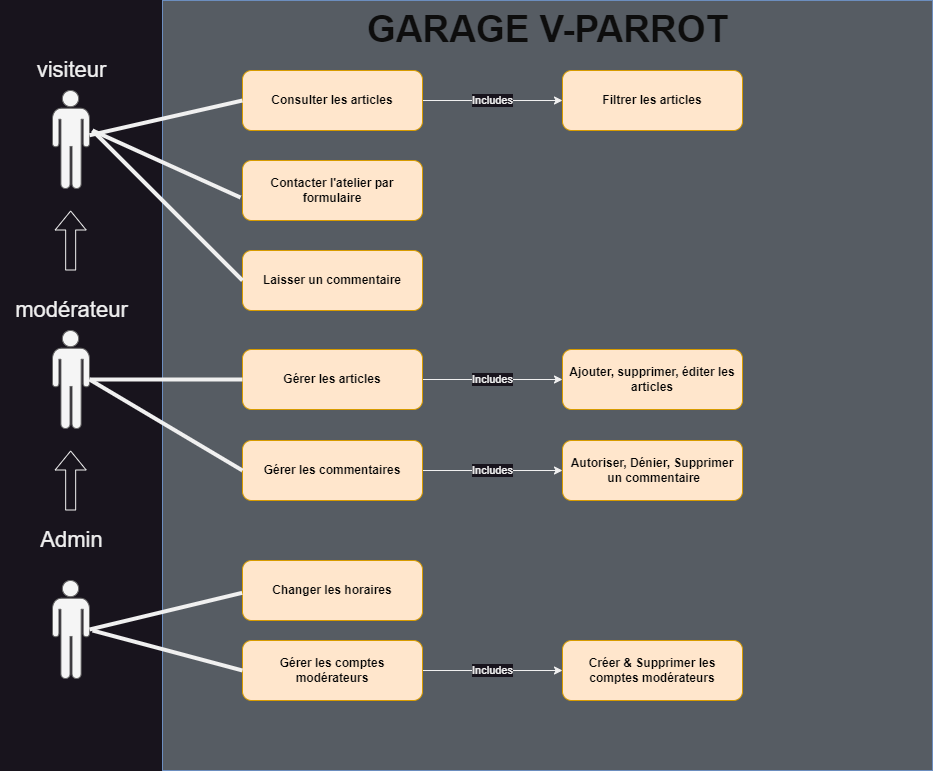

The diagram above was exported from draw.io. Its source (the exported page's mxGraphModel, read from the mxfile embedded in the PNG):
<mxGraphModel dx="1418" dy="868" grid="1" gridSize="10" guides="1" tooltips="1" connect="1" arrows="1" fold="1" page="1" pageScale="1" pageWidth="1100" pageHeight="850" math="0" shadow="0">
  <root>
    <mxCell id="0" />
    <mxCell id="1" parent="0" />
    <mxCell id="p_nk46qYss_tyLdL36io-1" value="" style="shape=mxgraph.signs.people.man_1;html=1;pointerEvents=1;fillColor=#f5f5f5;strokeColor=#666666;verticalLabelPosition=bottom;verticalAlign=top;align=center;sketch=0;fontColor=#333333;" parent="1" vertex="1">
      <mxGeometry x="70" y="130" width="37" height="98" as="geometry" />
    </mxCell>
    <mxCell id="p_nk46qYss_tyLdL36io-2" value="visiteur" style="text;html=1;align=center;verticalAlign=middle;resizable=0;points=[];autosize=1;strokeColor=none;fillColor=none;fontSize=22;" parent="1" vertex="1">
      <mxGeometry x="43.5" y="90" width="90" height="40" as="geometry" />
    </mxCell>
    <mxCell id="p_nk46qYss_tyLdL36io-3" value="" style="shape=mxgraph.signs.people.man_1;html=1;pointerEvents=1;fillColor=#f5f5f5;strokeColor=#666666;verticalLabelPosition=bottom;verticalAlign=top;align=center;sketch=0;fontColor=#333333;" parent="1" vertex="1">
      <mxGeometry x="70" y="370" width="37" height="98" as="geometry" />
    </mxCell>
    <mxCell id="p_nk46qYss_tyLdL36io-4" value="modérateur" style="text;html=1;align=center;verticalAlign=middle;resizable=0;points=[];autosize=1;strokeColor=none;fillColor=none;fontSize=22;" parent="1" vertex="1">
      <mxGeometry x="18.5" y="330" width="140" height="40" as="geometry" />
    </mxCell>
    <mxCell id="p_nk46qYss_tyLdL36io-5" value="" style="shape=mxgraph.signs.people.man_1;html=1;pointerEvents=1;fillColor=#f5f5f5;strokeColor=#666666;verticalLabelPosition=bottom;verticalAlign=top;align=center;sketch=0;fontColor=#333333;" parent="1" vertex="1">
      <mxGeometry x="70" y="620" width="37" height="98" as="geometry" />
    </mxCell>
    <mxCell id="p_nk46qYss_tyLdL36io-6" value="Admin" style="text;html=1;align=center;verticalAlign=middle;resizable=0;points=[];autosize=1;strokeColor=none;fillColor=none;fontSize=22;" parent="1" vertex="1">
      <mxGeometry x="43.5" y="560" width="90" height="40" as="geometry" />
    </mxCell>
    <mxCell id="p_nk46qYss_tyLdL36io-7" value="" style="whiteSpace=wrap;html=1;aspect=fixed;fillColor=#565C63;strokeColor=#6c8ebf;" parent="1" vertex="1">
      <mxGeometry x="180" y="40" width="770" height="770" as="geometry" />
    </mxCell>
    <mxCell id="p_nk46qYss_tyLdL36io-8" value="&lt;font color=&quot;#0d0d0d&quot; style=&quot;font-size: 37px;&quot;&gt;&lt;b&gt;GARAGE V-PARROT&lt;/b&gt;&lt;/font&gt;" style="text;html=1;align=center;verticalAlign=middle;resizable=0;points=[];autosize=1;strokeColor=none;fillColor=none;" parent="1" vertex="1">
      <mxGeometry x="375" y="40" width="380" height="60" as="geometry" />
    </mxCell>
    <mxCell id="psMugNem8Nrl95zsoPDw-3" value="Includes" style="edgeStyle=orthogonalEdgeStyle;rounded=0;orthogonalLoop=1;jettySize=auto;html=1;entryX=0;entryY=0.5;entryDx=0;entryDy=0;" edge="1" parent="1" source="p_nk46qYss_tyLdL36io-10" target="p_nk46qYss_tyLdL36io-11">
      <mxGeometry relative="1" as="geometry" />
    </mxCell>
    <mxCell id="p_nk46qYss_tyLdL36io-10" value="&lt;font color=&quot;#050505&quot;&gt;&lt;b&gt;Consulter les articles&lt;/b&gt;&lt;/font&gt;" style="rounded=1;whiteSpace=wrap;html=1;fillColor=#ffe6cc;strokeColor=#d79b00;" parent="1" vertex="1">
      <mxGeometry x="260" y="110" width="180" height="60" as="geometry" />
    </mxCell>
    <mxCell id="p_nk46qYss_tyLdL36io-11" value="&lt;font color=&quot;#050505&quot;&gt;&lt;b&gt;Filtrer les articles&lt;/b&gt;&lt;/font&gt;" style="rounded=1;whiteSpace=wrap;html=1;fillColor=#ffe6cc;strokeColor=#d79b00;" parent="1" vertex="1">
      <mxGeometry x="580" y="110" width="180" height="60" as="geometry" />
    </mxCell>
    <mxCell id="p_nk46qYss_tyLdL36io-12" value="&lt;font color=&quot;#050505&quot;&gt;&lt;b&gt;Contacter l'atelier par formulaire&lt;/b&gt;&lt;/font&gt;" style="rounded=1;whiteSpace=wrap;html=1;fillColor=#ffe6cc;strokeColor=#d79b00;" parent="1" vertex="1">
      <mxGeometry x="260" y="200" width="180" height="60" as="geometry" />
    </mxCell>
    <mxCell id="p_nk46qYss_tyLdL36io-13" value="&lt;font color=&quot;#050505&quot;&gt;&lt;b&gt;Laisser un commentaire&lt;/b&gt;&lt;/font&gt;" style="rounded=1;whiteSpace=wrap;html=1;fillColor=#ffe6cc;strokeColor=#d79b00;" parent="1" vertex="1">
      <mxGeometry x="260" y="290" width="180" height="60" as="geometry" />
    </mxCell>
    <mxCell id="psMugNem8Nrl95zsoPDw-5" value="Includes" style="edgeStyle=orthogonalEdgeStyle;rounded=0;orthogonalLoop=1;jettySize=auto;html=1;" edge="1" parent="1" source="p_nk46qYss_tyLdL36io-15" target="psMugNem8Nrl95zsoPDw-4">
      <mxGeometry relative="1" as="geometry" />
    </mxCell>
    <mxCell id="p_nk46qYss_tyLdL36io-15" value="&lt;font color=&quot;#050505&quot;&gt;&lt;b&gt;Gérer les articles&lt;/b&gt;&lt;/font&gt;" style="rounded=1;whiteSpace=wrap;html=1;fillColor=#ffe6cc;strokeColor=#d79b00;" parent="1" vertex="1">
      <mxGeometry x="260" y="389" width="180" height="60" as="geometry" />
    </mxCell>
    <mxCell id="p_nk46qYss_tyLdL36io-16" value="&lt;font color=&quot;#050505&quot;&gt;&lt;b&gt;Changer les horaires&lt;/b&gt;&lt;/font&gt;" style="rounded=1;whiteSpace=wrap;html=1;fillColor=#ffe6cc;strokeColor=#d79b00;" parent="1" vertex="1">
      <mxGeometry x="260" y="600" width="180" height="60" as="geometry" />
    </mxCell>
    <mxCell id="psMugNem8Nrl95zsoPDw-2" value="Includes" style="edgeStyle=orthogonalEdgeStyle;rounded=0;orthogonalLoop=1;jettySize=auto;html=1;entryX=0;entryY=0.5;entryDx=0;entryDy=0;" edge="1" parent="1" source="p_nk46qYss_tyLdL36io-17" target="psMugNem8Nrl95zsoPDw-1">
      <mxGeometry relative="1" as="geometry" />
    </mxCell>
    <mxCell id="p_nk46qYss_tyLdL36io-17" value="&lt;font color=&quot;#050505&quot;&gt;&lt;b&gt;Gérer les comptes modérateurs&lt;/b&gt;&lt;/font&gt;" style="rounded=1;whiteSpace=wrap;html=1;fillColor=#ffe6cc;strokeColor=#d79b00;" parent="1" vertex="1">
      <mxGeometry x="260" y="680" width="180" height="60" as="geometry" />
    </mxCell>
    <mxCell id="p_nk46qYss_tyLdL36io-19" style="rounded=0;orthogonalLoop=1;jettySize=auto;html=1;entryX=0;entryY=0.5;entryDx=0;entryDy=0;strokeWidth=4;endArrow=none;endFill=0;" parent="1" source="p_nk46qYss_tyLdL36io-1" target="p_nk46qYss_tyLdL36io-10" edge="1">
      <mxGeometry relative="1" as="geometry" />
    </mxCell>
    <mxCell id="p_nk46qYss_tyLdL36io-22" style="rounded=0;orthogonalLoop=1;jettySize=auto;html=1;entryX=-0.011;entryY=0.617;entryDx=0;entryDy=0;strokeWidth=4;endArrow=none;endFill=0;entryPerimeter=0;" parent="1" target="p_nk46qYss_tyLdL36io-12" edge="1">
      <mxGeometry relative="1" as="geometry">
        <mxPoint x="110" y="170" as="sourcePoint" />
        <mxPoint x="270" y="150" as="targetPoint" />
      </mxGeometry>
    </mxCell>
    <mxCell id="p_nk46qYss_tyLdL36io-23" style="rounded=0;orthogonalLoop=1;jettySize=auto;html=1;entryX=0;entryY=0.5;entryDx=0;entryDy=0;strokeWidth=4;endArrow=none;endFill=0;exitX=1.081;exitY=0.408;exitDx=0;exitDy=0;exitPerimeter=0;" parent="1" source="p_nk46qYss_tyLdL36io-1" target="p_nk46qYss_tyLdL36io-13" edge="1">
      <mxGeometry relative="1" as="geometry">
        <mxPoint x="127" y="195" as="sourcePoint" />
        <mxPoint x="280" y="160" as="targetPoint" />
      </mxGeometry>
    </mxCell>
    <mxCell id="p_nk46qYss_tyLdL36io-26" style="rounded=0;orthogonalLoop=1;jettySize=auto;html=1;entryX=0;entryY=0.5;entryDx=0;entryDy=0;strokeWidth=4;endArrow=none;endFill=0;exitX=1;exitY=0.5;exitDx=0;exitDy=0;exitPerimeter=0;" parent="1" source="p_nk46qYss_tyLdL36io-3" target="p_nk46qYss_tyLdL36io-15" edge="1">
      <mxGeometry relative="1" as="geometry">
        <mxPoint x="147" y="215" as="sourcePoint" />
        <mxPoint x="300" y="180" as="targetPoint" />
      </mxGeometry>
    </mxCell>
    <mxCell id="p_nk46qYss_tyLdL36io-28" style="rounded=0;orthogonalLoop=1;jettySize=auto;html=1;entryX=-0.002;entryY=0.539;entryDx=0;entryDy=0;strokeWidth=4;endArrow=none;endFill=0;exitX=1;exitY=0.5;exitDx=0;exitDy=0;exitPerimeter=0;entryPerimeter=0;" parent="1" source="p_nk46qYss_tyLdL36io-5" target="p_nk46qYss_tyLdL36io-16" edge="1">
      <mxGeometry relative="1" as="geometry">
        <mxPoint x="127" y="439" as="sourcePoint" />
        <mxPoint x="280" y="439" as="targetPoint" />
      </mxGeometry>
    </mxCell>
    <mxCell id="p_nk46qYss_tyLdL36io-29" style="rounded=0;orthogonalLoop=1;jettySize=auto;html=1;entryX=0;entryY=0.5;entryDx=0;entryDy=0;strokeWidth=4;endArrow=none;endFill=0;" parent="1" target="p_nk46qYss_tyLdL36io-17" edge="1">
      <mxGeometry relative="1" as="geometry">
        <mxPoint x="110" y="670" as="sourcePoint" />
        <mxPoint x="264" y="593" as="targetPoint" />
      </mxGeometry>
    </mxCell>
    <mxCell id="p_nk46qYss_tyLdL36io-31" value="" style="shape=flexArrow;endArrow=classic;html=1;rounded=0;" parent="1" edge="1">
      <mxGeometry width="50" height="50" relative="1" as="geometry">
        <mxPoint x="88.16" y="550" as="sourcePoint" />
        <mxPoint x="88.16" y="490" as="targetPoint" />
      </mxGeometry>
    </mxCell>
    <mxCell id="p_nk46qYss_tyLdL36io-32" value="" style="shape=flexArrow;endArrow=classic;html=1;rounded=0;" parent="1" edge="1">
      <mxGeometry width="50" height="50" relative="1" as="geometry">
        <mxPoint x="88.16" y="310" as="sourcePoint" />
        <mxPoint x="88.16" y="250" as="targetPoint" />
      </mxGeometry>
    </mxCell>
    <mxCell id="psMugNem8Nrl95zsoPDw-1" value="&lt;font color=&quot;#050505&quot;&gt;&lt;b&gt;Créer &amp;amp; Supprimer les comptes modérateurs&lt;/b&gt;&lt;/font&gt;" style="rounded=1;whiteSpace=wrap;html=1;fillColor=#ffe6cc;strokeColor=#d79b00;" vertex="1" parent="1">
      <mxGeometry x="580" y="680" width="180" height="60" as="geometry" />
    </mxCell>
    <mxCell id="psMugNem8Nrl95zsoPDw-4" value="&lt;font color=&quot;#050505&quot;&gt;&lt;b&gt;Ajouter, supprimer, éditer les articles&lt;/b&gt;&lt;/font&gt;" style="rounded=1;whiteSpace=wrap;html=1;fillColor=#ffe6cc;strokeColor=#d79b00;" vertex="1" parent="1">
      <mxGeometry x="580" y="389" width="180" height="60" as="geometry" />
    </mxCell>
    <mxCell id="psMugNem8Nrl95zsoPDw-9" value="Includes" style="edgeStyle=orthogonalEdgeStyle;rounded=0;orthogonalLoop=1;jettySize=auto;html=1;" edge="1" parent="1" source="psMugNem8Nrl95zsoPDw-6" target="psMugNem8Nrl95zsoPDw-8">
      <mxGeometry relative="1" as="geometry" />
    </mxCell>
    <mxCell id="psMugNem8Nrl95zsoPDw-6" value="&lt;font color=&quot;#050505&quot;&gt;&lt;b&gt;Gérer les commentaires&lt;/b&gt;&lt;/font&gt;" style="rounded=1;whiteSpace=wrap;html=1;fillColor=#ffe6cc;strokeColor=#d79b00;" vertex="1" parent="1">
      <mxGeometry x="260" y="480" width="180" height="60" as="geometry" />
    </mxCell>
    <mxCell id="psMugNem8Nrl95zsoPDw-7" style="rounded=0;orthogonalLoop=1;jettySize=auto;html=1;entryX=0;entryY=0.5;entryDx=0;entryDy=0;strokeWidth=4;endArrow=none;endFill=0;exitX=1;exitY=0.5;exitDx=0;exitDy=0;exitPerimeter=0;" edge="1" parent="1" source="p_nk46qYss_tyLdL36io-3" target="psMugNem8Nrl95zsoPDw-6">
      <mxGeometry relative="1" as="geometry">
        <mxPoint x="117" y="429" as="sourcePoint" />
        <mxPoint x="270" y="429" as="targetPoint" />
      </mxGeometry>
    </mxCell>
    <mxCell id="psMugNem8Nrl95zsoPDw-8" value="&lt;font color=&quot;#050505&quot;&gt;&lt;b&gt;Autoriser, Dénier, Supprimer&lt;br&gt;&amp;nbsp;un commentaire&lt;/b&gt;&lt;/font&gt;" style="rounded=1;whiteSpace=wrap;html=1;fillColor=#ffe6cc;strokeColor=#d79b00;" vertex="1" parent="1">
      <mxGeometry x="580" y="480" width="180" height="60" as="geometry" />
    </mxCell>
  </root>
</mxGraphModel>